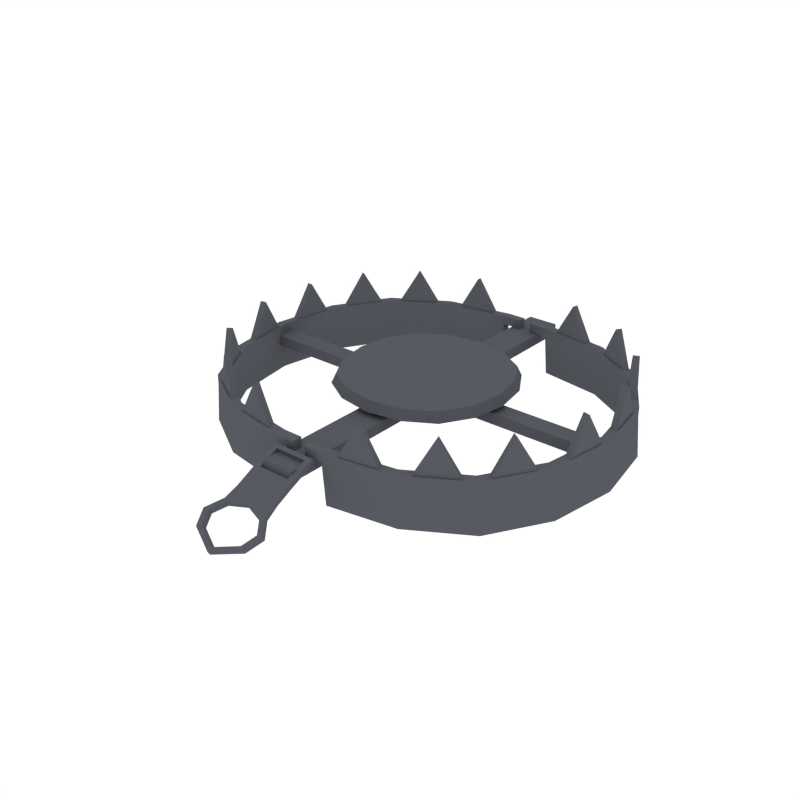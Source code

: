# Source: BearTrap_Open.blend  (saved by Blender 2.79.0; exported with 4.5.12 LTS)
import bpy
from mathutils import Matrix  # noqa: F401  (used for matrix-valued properties, if any)

bpy.ops.wm.read_factory_settings(use_empty=True)
scene = bpy.context.scene
scene.name = 'Scene'

# ---- collections
col_collection_1 = bpy.data.collections.new('Collection 1'); scene.collection.children.link(col_collection_1)

# ---- materials (node trees are filled in below, after node groups)
mat_metal = bpy.data.materials.new('Metal')
mat_metal.alpha_threshold = 0.0
mat_metal.diffuse_color = (0.09704, 0.1023, 0.1193, 1.0)
mat_metal.roughness = 0.5

# ---- node groups
ng_auto_smooth = bpy.data.node_groups.new('Auto Smooth', 'GeometryNodeTree')
_s = ng_auto_smooth.interface.new_socket(name='Geometry', in_out='OUTPUT', socket_type='NodeSocketGeometry')
_s = ng_auto_smooth.interface.new_socket(name='Geometry', in_out='INPUT', socket_type='NodeSocketGeometry')
_s = ng_auto_smooth.interface.new_socket(name='Angle', in_out='INPUT', socket_type='NodeSocketFloat')
_s.subtype = 'ANGLE'
_s.min_value = 0.0
_s.max_value = 3.142
ng_auto_smooth.is_modifier = True
_N = ng_auto_smooth.nodes; _L = ng_auto_smooth.links
n0 = _N.new('NodeGroupOutput'); n0.name = 'Group Output'; n0.location = (480, -100)
n1 = _N.new('NodeGroupInput'); n1.name = 'Group Input'; n1.location = (-420, -300)
n2 = _N.new('NodeGroupInput'); n2.name = 'Group Input.001'; n2.location = (-60, -100)
n3 = _N.new('GeometryNodeSetShadeSmooth'); n3.name = 'Set Shade Smooth'; n3.location = (120, -100)
n3.domain = 'EDGE'
n4 = _N.new('GeometryNodeSetShadeSmooth'); n4.name = 'Set Shade Smooth.001'; n4.location = (300, -100)
n5 = _N.new('GeometryNodeInputMeshEdgeAngle'); n5.name = 'Edge Angle'; n5.location = (-420, -220)
n6 = _N.new('GeometryNodeInputEdgeSmooth'); n6.name = 'Is Edge Smooth'; n6.location = (-60, -160)
n7 = _N.new('GeometryNodeInputShadeSmooth'); n7.name = 'Is Face Smooth'; n7.location = (-240, -340)
n8 = _N.new('FunctionNodeBooleanMath'); n8.name = 'Boolean Math'; n8.location = (-60, -220)
n9 = _N.new('FunctionNodeCompare'); n9.name = 'Compare'; n9.location = (-240, -180)
n9.operation = 'LESS_EQUAL'
_L.new(n5.outputs[0], n9.inputs[0])
_L.new(n4.outputs[0], n0.inputs[0])
_L.new(n1.outputs[1], n9.inputs[1])
_L.new(n9.outputs[0], n8.inputs[0])
_L.new(n7.outputs[0], n8.inputs[1])
_L.new(n2.outputs[0], n3.inputs[0])
_L.new(n6.outputs[0], n3.inputs[1])
_L.new(n3.outputs[0], n4.inputs[0])
_L.new(n8.outputs[0], n3.inputs[2])
n0.is_active_output = True

# ---- material node trees

# ---- world
world_world = bpy.data.worlds.new('World'); scene.world = world_world
world_world.color = (1.0, 1.0, 1.0)
world_world.use_sun_shadow = False
world_world.sun_shadow_jitter_overblur = 0.0
world_world.cycles.sampling_method = 'NONE'
world_world.cycles.sample_map_resolution = 256

# ---- meshes
me_cube_033 = bpy.data.meshes.new('Cube.033')
me_cube_033.from_pydata([(-0.7077, 0.0362, 0.1106), (-0.7077, 0.0362, 0.152), (0.7077, 0.0362, 0.1106), (0.7077, 0.0362, 0.152), (-0.7077, -0.0362, 0.1106), (-0.7077, -0.0362, 0.152), (0.7077, -0.0362, 0.1106), (0.7077, -0.0362, 0.152), (-0.664, -0.2431, 0.1542), (-0.7045, 7.834e-15, 0.1542), (-0.664, 0.2431, 0.1542), (-0.3399, 0.5672, 0.1542), (-0.09684, 0.6077, 0.1542), (-0.09684, -0.6077, 0.1542), (-0.3399, -0.5672, 0.1542), (-0.5424, -0.4456, 0.1542), (-0.5424, 0.4456, 0.1542), (-0.6952, -0.2571, 0.1531), (-0.7381, 5.876e-15, 0.1531), (-0.6952, 0.2571, 0.1531), (-0.3524, 0.5999, 0.1531), (-0.09525, 0.6428, 0.1531), (-0.09525, -0.6428, 0.1531), (-0.3524, -0.5999, 0.1531), (-0.5667, -0.4714, 0.1531), (-0.5667, 0.4714, 0.1531), (-0.02391, 0.6077, 0.1542), (-0.02391, -0.6077, 0.1542), (-0.02351, 0.6428, 0.1531), (-0.02351, -0.6428, 0.1531), (-0.5424, -0.4456, 0.1882), (-0.664, -0.2431, 0.1882), (-0.7045, 7.834e-15, 0.1882), (-0.664, 0.2431, 0.1882), (-0.5424, 0.4456, 0.1882), (-0.3399, 0.5672, 0.1882), (-0.09684, 0.6077, 0.1882), (-0.09684, -0.6077, 0.1882), (-0.3399, -0.5672, 0.1882), (-0.5667, -0.4714, 0.1865), (-0.6952, -0.2571, 0.1865), (-0.7381, 5.876e-15, 0.1865), (-0.6952, 0.2571, 0.1865), (-0.5667, 0.4714, 0.1865), (-0.3524, 0.5999, 0.1865), (-0.09525, 0.6428, 0.1865), (-0.09525, -0.6428, 0.1865), (-0.3524, -0.5999, 0.1865), (-0.02351, 0.6428, 0.1865), (-0.02391, 0.6077, 0.1882), (-0.02391, -0.6077, 0.1882), (-0.02351, -0.6428, 0.1865), (-0.5562, -0.4456, 0.003234), (-0.6778, -0.2431, 0.003234), (-0.7183, 5.876e-15, 0.003234), (-0.6778, 0.2431, 0.003234), (-0.5562, 0.4456, 0.003234), (-0.3537, 0.5672, 0.003234), (-0.1106, 0.6077, 0.003234), (-0.1106, -0.6077, 0.003234), (-0.3537, -0.5672, 0.003234), (-0.5804, -0.4714, 0.002152), (-0.709, -0.2571, 0.002152), (-0.7519, 3.917e-15, 0.002152), (-0.709, 0.2571, 0.002152), (-0.5804, 0.4714, 0.002152), (-0.3662, 0.5999, 0.002152), (-0.109, 0.6428, 0.002152), (-0.109, -0.6428, 0.002152), (-0.3662, -0.5999, 0.002152), (-0.136, -0.6066, 0.1659), (-0.3024, -0.5789, 0.1659), (-0.135, -0.6307, 0.1648), (-0.311, -0.6013, 0.1648), (-0.2192, -0.5928, 0.3152), (-0.5189, -0.4655, 0.1659), (-0.223, -0.616, 0.3141), (-0.3735, -0.551, 0.1659), (-0.3811, -0.5738, 0.1648), (-0.5349, -0.4834, 0.1648), (-0.4462, -0.5082, 0.3152), (-0.458, -0.5286, 0.3141), (-0.6491, -0.28, 0.1659), (-0.5617, -0.4243, 0.1659), (-0.5792, -0.4408, 0.1648), (-0.6717, -0.2882, 0.1648), (-0.6054, -0.3522, 0.3152), (-0.6255, -0.3645, 0.3141), (-0.7052, -0.02277, 0.1659), (-0.6787, -0.1893, 0.1659), (-0.7011, -0.198, 0.1648), (-0.7292, -0.02178, 0.1648), (-0.6919, -0.106, 0.3152), (-0.7152, -0.1099, 0.3141), (-0.672, 0.2195, 0.1659), (-0.699, 0.05306, 0.1659), (-0.723, 0.05187, 0.1648), (-0.6944, 0.228, 0.1648), (-0.6855, 0.1363, 0.3152), (-0.7087, 0.1399, 0.3141), (-0.5592, 0.4253, 0.1659), (-0.6472, 0.2814, 0.1659), (-0.6699, 0.2894, 0.1648), (-0.5768, 0.4416, 0.1648), (-0.6032, 0.3534, 0.3152), (-0.6234, 0.3655, 0.3141), (-0.3761, 0.5536, 0.1659), (-0.52, 0.4655, 0.1659), (-0.5365, 0.483, 0.1648), (-0.3844, 0.5761, 0.1648), (-0.4481, 0.5096, 0.3152), (-0.4605, 0.5296, 0.3141), (-0.1359, 0.6064, 0.1659), (-0.3024, 0.5793, 0.1659), (-0.3111, 0.6017, 0.1648), (-0.135, 0.6304, 0.1648), (-0.2191, 0.5928, 0.3152), (-0.223, 0.616, 0.3141), (0.664, -0.2431, 0.1542), (0.7045, -7.834e-15, 0.1542), (0.664, 0.2431, 0.1542), (0.3399, 0.5672, 0.1542), (0.09684, 0.6077, 0.1542), (0.09684, -0.6077, 0.1542), (0.3399, -0.5672, 0.1542), (0.5424, -0.4456, 0.1542), (0.5424, 0.4456, 0.1542), (0.6952, -0.2571, 0.1531), (0.7381, -5.876e-15, 0.1531), (0.6952, 0.2571, 0.1531), (0.3524, 0.5999, 0.1531), (0.09525, 0.6428, 0.1531), (0.09525, -0.6428, 0.1531), (0.3524, -0.5999, 0.1531), (0.5667, -0.4714, 0.1531), (0.5667, 0.4714, 0.1531), (0.02391, 0.6077, 0.1542), (0.02391, -0.6077, 0.1542), (0.02351, 0.6428, 0.1531), (0.02351, -0.6428, 0.1531), (0.5424, -0.4456, 0.1882), (0.664, -0.2431, 0.1882), (0.7045, -7.834e-15, 0.1882), (0.664, 0.2431, 0.1882), (0.5424, 0.4456, 0.1882), (0.3399, 0.5672, 0.1882), (0.09684, 0.6077, 0.1882), (0.09684, -0.6077, 0.1882), (0.3399, -0.5672, 0.1882), (0.5667, -0.4714, 0.1865), (0.6952, -0.2571, 0.1865), (0.7381, -5.876e-15, 0.1865), (0.6952, 0.2571, 0.1865), (0.5667, 0.4714, 0.1865), (0.3524, 0.5999, 0.1865), (0.09525, 0.6428, 0.1865), (0.09525, -0.6428, 0.1865), (0.3524, -0.5999, 0.1865), (0.02351, 0.6428, 0.1865), (0.02391, 0.6077, 0.1882), (0.02391, -0.6077, 0.1882), (0.02351, -0.6428, 0.1865), (0.5562, -0.4456, 0.003234), (0.6778, -0.2431, 0.003234), (0.7183, -5.876e-15, 0.003234), (0.6778, 0.2431, 0.003234), (0.5562, 0.4456, 0.003234), (0.3537, 0.5672, 0.003234), (0.1106, 0.6077, 0.003234), (0.1106, -0.6077, 0.003234), (0.3537, -0.5672, 0.003234), (0.5804, -0.4714, 0.002152), (0.709, -0.2571, 0.002152), (0.7519, -3.917e-15, 0.002152), (0.709, 0.2571, 0.002152), (0.5804, 0.4714, 0.002152), (0.3662, 0.5999, 0.002152), (0.109, 0.6428, 0.002152), (0.109, -0.6428, 0.002152), (0.3662, -0.5999, 0.002152), (0.136, -0.6066, 0.1659), (0.3024, -0.5789, 0.1659), (0.135, -0.6307, 0.1648), (0.311, -0.6013, 0.1648), (0.2192, -0.5928, 0.3152), (0.5189, -0.4655, 0.1659), (0.223, -0.616, 0.3141), (0.3735, -0.551, 0.1659), (0.3811, -0.5738, 0.1648), (0.5349, -0.4834, 0.1648), (0.4462, -0.5082, 0.3152), (0.458, -0.5286, 0.3141), (0.6491, -0.28, 0.1659), (0.5617, -0.4243, 0.1659), (0.5792, -0.4408, 0.1648), (0.6717, -0.2882, 0.1648), (0.6054, -0.3522, 0.3152), (0.6255, -0.3645, 0.3141), (0.7052, -0.02277, 0.1659), (0.6787, -0.1893, 0.1659), (0.7011, -0.198, 0.1648), (0.7292, -0.02178, 0.1648), (0.6919, -0.106, 0.3152), (0.7152, -0.1099, 0.3141), (0.672, 0.2195, 0.1659), (0.699, 0.05306, 0.1659), (0.723, 0.05187, 0.1648), (0.6944, 0.228, 0.1648), (0.6855, 0.1363, 0.3152), (0.7087, 0.1399, 0.3141), (0.5592, 0.4253, 0.1659), (0.6472, 0.2814, 0.1659), (0.6699, 0.2894, 0.1648), (0.5768, 0.4416, 0.1648), (0.6032, 0.3534, 0.3152), (0.6234, 0.3655, 0.3141), (0.3761, 0.5536, 0.1659), (0.52, 0.4655, 0.1659), (0.5365, 0.483, 0.1648), (0.3844, 0.5761, 0.1648), (0.4481, 0.5096, 0.3152), (0.4605, 0.5296, 0.3141), (0.1359, 0.6064, 0.1659), (0.3024, 0.5793, 0.1659), (0.3111, 0.6017, 0.1648), (0.135, 0.6304, 0.1648), (0.2191, 0.5928, 0.3152), (0.223, 0.616, 0.3141), (0.0, 0.0, 0.1795), (-1.959e-15, 0.154, 0.1876), (-0.154, 1.469e-15, 0.1876), (1.959e-15, -0.154, 0.1876), (0.154, -1.469e-15, 0.1876), (0.1438, 0.1438, 0.1876), (-0.1438, 0.1438, 0.1876), (-0.1438, -0.1438, 0.1876), (0.1438, -0.1438, 0.1876), (-0.2875, -0.1232, 0.2074), (-0.308, 2.938e-15, 0.2074), (-0.2875, 0.1232, 0.2074), (-0.1232, 0.2875, 0.2074), (-3.917e-15, 0.308, 0.2074), (0.1232, 0.2875, 0.2074), (0.2875, 0.1232, 0.2074), (0.308, -2.938e-15, 0.2074), (0.2875, -0.1232, 0.2074), (0.1232, -0.2875, 0.2074), (3.917e-15, -0.308, 0.2074), (-0.1232, -0.2875, 0.2074), (-0.2259, -0.2259, 0.2074), (-0.2259, 0.2259, 0.2074), (0.2259, -0.2259, 0.2074), (0.2259, 0.2259, 0.2074), (0.0, 0.0, 0.1414), (-1.469e-15, 0.1627, 0.15), (-2.938e-15, 0.3254, 0.1709), (0.1518, 0.1518, 0.15), (0.1627, -1.469e-15, 0.15), (0.3037, 0.1302, 0.1709), (0.1302, 0.3037, 0.1709), (-0.1627, 1.469e-15, 0.15), (-0.3254, 2.938e-15, 0.1709), (-0.1518, 0.1518, 0.15), (-0.1302, 0.3037, 0.1709), (-0.3037, 0.1302, 0.1709), (1.469e-15, -0.1627, 0.15), (2.938e-15, -0.3254, 0.1709), (-0.1518, -0.1518, 0.15), (-0.3037, -0.1302, 0.1709), (-0.1302, -0.3037, 0.1709), (0.3254, -2.938e-15, 0.1709), (0.1518, -0.1518, 0.15), (0.1302, -0.3037, 0.1709), (0.3037, -0.1302, 0.1709), (-0.2386, -0.2386, 0.1709), (-0.2386, 0.2386, 0.1709), (0.2386, 0.2386, 0.1709), (0.2386, -0.2386, 0.1709), (-0.05966, -0.7409, 0.1106), (-0.05966, -0.7409, 0.152), (-0.05966, 0.7409, 0.1106), (-0.05966, 0.7409, 0.152), (0.05966, -0.7409, 0.1106), (0.05966, -0.7409, 0.152), (0.05966, 0.7409, 0.1106), (0.05966, 0.7409, 0.152), (-0.08211, -0.8342, 0.09331), (-0.08211, -0.6679, 0.1732), (0.08211, -0.8342, 0.09331), (0.08211, -0.6679, 0.1732), (-0.08868, -0.8835, 0.06873), (0.08868, -0.8835, 0.06873), (-0.1292, -0.9362, 0.0427), (0.1292, -0.9362, 0.0427), (-0.103, -0.9922, 0.01482), (0.103, -0.9922, 0.01482), (-0.08211, -0.7697, 0.1258), (0.08211, -0.7697, 0.1258), (-0.06018, -0.7561, 0.1321), (-0.06018, -0.6815, 0.1668), (0.06018, -0.6815, 0.1668), (0.06018, -0.7561, 0.1321), (-0.08211, -0.7636, 0.1095), (-0.08211, -0.6618, 0.1569), (0.08211, -0.7636, 0.1095), (0.08211, -0.8251, 0.07848), (-0.08211, -0.8251, 0.07848), (0.08211, -0.6618, 0.1569), (-0.08868, -0.8745, 0.05391), (0.08868, -0.8745, 0.05391), (-0.1292, -0.9271, 0.02788), (0.1292, -0.9271, 0.02788), (-0.103, -0.9832, -1.509e-06), (0.103, -0.9832, -1.509e-06), (-0.06018, -0.75, 0.1158), (-0.06018, -0.6754, 0.1506), (0.06018, -0.6754, 0.1506), (0.06018, -0.75, 0.1158), (1.175e-14, -0.8342, 0.09331), (7.834e-15, -0.8569, 0.08198), (0.06971, -0.8865, 0.04795), (1.175e-14, -1.04, -0.009292), (7.834e-15, -0.7697, 0.1258), (1.175e-14, -0.7561, 0.1321), (7.834e-15, -0.8251, 0.07848), (7.834e-15, -0.8479, 0.06716), (1.175e-14, -1.031, -0.02412), (7.834e-15, -0.7636, 0.1095), (7.834e-15, -0.75, 0.1158), (1.175e-14, -0.8712, 0.07489), (0.07338, -0.8932, 0.06393), (1.175e-14, -0.8656, 0.05837), (0.1069, -0.9368, 0.04239), (-0.07338, -0.8932, 0.06393), (-0.1069, -0.9368, 0.04239), (7.834e-15, -1.023, -0.0006367), (0.08525, -0.9832, 0.01932), (-0.08525, -0.9832, 0.01932), (0.1015, -0.9279, 0.02749), (-0.06971, -0.8865, 0.04795), (-0.1015, -0.9279, 0.02749), (7.834e-15, -1.01, -0.01338), (0.08098, -0.9719, 0.005574), (-0.08098, -0.9719, 0.005574)], [], [(0, 1, 3, 2), (2, 3, 7, 6), (6, 7, 5, 4), (4, 5, 1, 0), (2, 6, 4, 0), (7, 3, 1, 5), (8, 15, 52, 53), (15, 14, 60, 52), (22, 23, 69, 68), (14, 13, 59, 60), (20, 21, 67, 66), (12, 11, 57, 58), (25, 20, 66, 65), (11, 16, 56, 57), (22, 13, 27, 29), (12, 21, 28, 26), (35, 44, 43, 34), (33, 42, 41, 32), (31, 40, 39, 30), (30, 39, 47, 38), (36, 45, 44, 35), (34, 43, 42, 33), (32, 41, 40, 31), (38, 47, 46, 37), (46, 51, 50, 37), (36, 49, 48, 45), (11, 35, 34, 16), (25, 43, 44, 20), (29, 51, 46, 22), (12, 36, 35, 11), (20, 44, 45, 21), (13, 37, 50, 27), (14, 38, 37, 13), (22, 46, 47, 23), (26, 49, 36, 12), (15, 30, 38, 14), (8, 31, 30, 15), (23, 47, 39, 24), (21, 45, 48, 28), (24, 39, 40, 17), (9, 32, 31, 8), (17, 40, 41, 18), (10, 33, 32, 9), (18, 41, 42, 19), (28, 48, 49, 26), (16, 34, 33, 10), (19, 42, 43, 25), (27, 50, 51, 29), (57, 56, 65, 66), (55, 54, 63, 64), (53, 52, 61, 62), (52, 60, 69, 61), (58, 57, 66, 67), (56, 55, 64, 65), (54, 53, 62, 63), (60, 59, 68, 69), (23, 24, 61, 69), (24, 17, 62, 61), (21, 12, 58, 67), (9, 8, 53, 54), (17, 18, 63, 62), (13, 22, 68, 59), (10, 9, 54, 55), (18, 19, 64, 63), (16, 10, 55, 56), (19, 25, 65, 64), (71, 70, 72, 73), (75, 77, 78, 79), (71, 73, 76, 74), (70, 71, 74), (72, 70, 74, 76), (73, 72, 76), (75, 79, 81, 80), (77, 75, 80), (78, 77, 80, 81), (79, 78, 81), (82, 83, 84, 85), (82, 85, 87, 86), (83, 82, 86), (84, 83, 86, 87), (85, 84, 87), (88, 89, 90, 91), (88, 91, 93, 92), (89, 88, 92), (90, 89, 92, 93), (91, 90, 93), (94, 95, 96, 97), (94, 97, 99, 98), (95, 94, 98), (96, 95, 98, 99), (97, 96, 99), (100, 101, 102, 103), (100, 103, 105, 104), (101, 100, 104), (102, 101, 104, 105), (103, 102, 105), (106, 107, 108, 109), (106, 109, 111, 110), (107, 106, 110), (108, 107, 110, 111), (109, 108, 111), (112, 113, 114, 115), (112, 115, 117, 116), (113, 112, 116), (114, 113, 116, 117), (115, 114, 117), (118, 163, 162, 125), (125, 162, 170, 124), (132, 178, 179, 133), (124, 170, 169, 123), (130, 176, 177, 131), (122, 168, 167, 121), (135, 175, 176, 130), (121, 167, 166, 126), (132, 139, 137, 123), (122, 136, 138, 131), (145, 144, 153, 154), (143, 142, 151, 152), (141, 140, 149, 150), (140, 148, 157, 149), (146, 145, 154, 155), (144, 143, 152, 153), (142, 141, 150, 151), (148, 147, 156, 157), (156, 147, 160, 161), (146, 155, 158, 159), (121, 126, 144, 145), (135, 130, 154, 153), (139, 132, 156, 161), (122, 121, 145, 146), (130, 131, 155, 154), (123, 137, 160, 147), (124, 123, 147, 148), (132, 133, 157, 156), (136, 122, 146, 159), (125, 124, 148, 140), (118, 125, 140, 141), (133, 134, 149, 157), (131, 138, 158, 155), (134, 127, 150, 149), (119, 118, 141, 142), (127, 128, 151, 150), (120, 119, 142, 143), (128, 129, 152, 151), (138, 136, 159, 158), (126, 120, 143, 144), (129, 135, 153, 152), (137, 139, 161, 160), (167, 176, 175, 166), (165, 174, 173, 164), (163, 172, 171, 162), (162, 171, 179, 170), (168, 177, 176, 167), (166, 175, 174, 165), (164, 173, 172, 163), (170, 179, 178, 169), (133, 179, 171, 134), (134, 171, 172, 127), (131, 177, 168, 122), (119, 164, 163, 118), (127, 172, 173, 128), (123, 169, 178, 132), (120, 165, 164, 119), (128, 173, 174, 129), (126, 166, 165, 120), (129, 174, 175, 135), (181, 183, 182, 180), (185, 189, 188, 187), (181, 184, 186, 183), (180, 184, 181), (182, 186, 184, 180), (183, 186, 182), (185, 190, 191, 189), (187, 190, 185), (188, 191, 190, 187), (189, 191, 188), (192, 195, 194, 193), (192, 196, 197, 195), (193, 196, 192), (194, 197, 196, 193), (195, 197, 194), (198, 201, 200, 199), (198, 202, 203, 201), (199, 202, 198), (200, 203, 202, 199), (201, 203, 200), (204, 207, 206, 205), (204, 208, 209, 207), (205, 208, 204), (206, 209, 208, 205), (207, 209, 206), (210, 213, 212, 211), (210, 214, 215, 213), (211, 214, 210), (212, 215, 214, 211), (213, 215, 212), (216, 219, 218, 217), (216, 220, 221, 219), (217, 220, 216), (218, 221, 220, 217), (219, 221, 218), (222, 225, 224, 223), (222, 226, 227, 225), (223, 226, 222), (224, 227, 226, 223), (225, 227, 224), (228, 232, 233, 229), (229, 233, 242, 241), (232, 244, 243, 233), (233, 243, 252, 242), (228, 229, 234, 230), (230, 234, 239, 238), (229, 241, 240, 234), (234, 240, 250, 239), (228, 230, 235, 231), (231, 235, 248, 247), (230, 238, 237, 235), (235, 237, 249, 248), (228, 231, 236, 232), (232, 236, 245, 244), (231, 247, 246, 236), (236, 246, 251, 245), (253, 254, 256, 257), (254, 255, 259, 256), (257, 256, 258, 270), (256, 259, 276, 258), (253, 260, 262, 254), (260, 261, 264, 262), (254, 262, 263, 255), (262, 264, 275, 263), (253, 265, 267, 260), (265, 266, 269, 267), (260, 267, 268, 261), (267, 269, 274, 268), (253, 257, 271, 265), (257, 270, 273, 271), (265, 271, 272, 266), (271, 273, 277, 272), (245, 273, 270, 244), (250, 275, 264, 239), (251, 277, 273, 245), (240, 263, 275, 250), (246, 272, 277, 251), (241, 255, 263, 240), (247, 266, 272, 246), (242, 259, 255, 241), (248, 269, 266, 247), (252, 276, 259, 242), (237, 268, 274, 249), (249, 274, 269, 248), (243, 258, 276, 252), (238, 261, 268, 237), (244, 270, 258, 243), (239, 264, 261, 238), (278, 279, 281, 280), (280, 281, 285, 284), (284, 285, 283, 282), (282, 283, 279, 278), (280, 284, 282, 278), (285, 281, 279, 283), (322, 297, 301, 323), (318, 286, 290, 319), (291, 319, 329, 330), (293, 291, 330, 332), (318, 322, 296, 286), (327, 328, 317, 304), (287, 296, 298, 299), (289, 287, 299, 300), (297, 289, 300, 301), (324, 325, 308, 306), (310, 308, 339, 340), (311, 313, 342, 338), (324, 306, 302, 327), (303, 315, 314, 302), (307, 316, 315, 303), (304, 317, 316, 307), (293, 311, 309, 291), (288, 305, 304, 297), (298, 314, 315, 299), (290, 308, 310, 292), (299, 315, 316, 300), (321, 326, 313, 295), (289, 307, 303, 287), (300, 316, 317, 301), (295, 313, 311, 293), (323, 328, 314, 298), (292, 310, 312, 294), (291, 309, 305, 288), (296, 302, 306, 286), (286, 306, 308, 290), (297, 304, 307, 289), (287, 303, 302, 296), (301, 317, 328, 323), (294, 312, 326, 321), (305, 324, 327, 304), (325, 309, 320, 331), (309, 311, 338, 320), (305, 309, 325, 324), (302, 314, 328, 327), (288, 297, 322, 318), (321, 295, 336, 335), (319, 290, 333, 329), (288, 318, 319, 291), (296, 322, 323, 298), (330, 320, 338, 332), (330, 329, 331, 320), (329, 333, 339, 331), (340, 339, 333, 334), (295, 293, 332, 336), (290, 292, 334, 333), (294, 321, 335, 337), (292, 294, 337, 334), (326, 312, 343, 341), (308, 325, 331, 339), (312, 310, 340, 343), (313, 326, 341, 342), (332, 338, 342, 336), (336, 342, 341, 335), (335, 341, 343, 337), (337, 343, 340, 334)])
me_cube_033.polygons.foreach_set('use_smooth', [True] * 320)
me_cube_033.materials.append(mat_metal)
me_cube_033.use_remesh_preserve_volume = False
me_cube_033.use_remesh_preserve_attributes = False
me_cube_033.use_mirror_vertex_groups = False
me_cube_033.update()

# ---- objects
ob_beartrap_open = bpy.data.objects.new('BearTrap_Open', me_cube_033)

# ---- transforms, parenting, visibility, modifiers, constraints
ob_beartrap_open.location = (0.0, 0.0, 0.0)
ob_beartrap_open.scale = (0.7958, 0.7958, 0.7958)
ob_beartrap_open.lineart.crease_threshold = 0.0
_m = ob_beartrap_open.modifiers.new('Auto Smooth', 'NODES')
_m.node_group = ng_auto_smooth
_gi = [s.identifier for s in ng_auto_smooth.interface.items_tree if s.item_type == 'SOCKET' and s.in_out == 'INPUT']
_m[_gi[1]] = 0.5236  # Angle

# ---- collection membership
col_collection_1.objects.link(ob_beartrap_open)

# ---- scene / render settings (as saved in the file)
scene.frame_start = 1; scene.frame_end = 250; scene.frame_set(0)
scene.render.engine = 'CYCLES'
scene.render.resolution_x = 1000
scene.render.resolution_y = 1000
scene.render.dither_intensity = 0.0
scene.cycles.samples = 200
scene.cycles.sampling_pattern = 'TABULATED_SOBOL'
scene.cycles.light_sampling_threshold = 0.0
scene.cycles.use_adaptive_sampling = False
scene.cycles.use_light_tree = False
scene.cycles.caustics_reflective = False
scene.cycles.caustics_refractive = False
scene.cycles.blur_glossy = 0.0
scene.cycles.max_bounces = 2
scene.cycles.pixel_filter_type = 'GAUSSIAN'
scene.cycles.sample_clamp_indirect = 0.0
scene.view_settings.view_transform = 'Standard'
bpy.context.view_layer.update()

# ---- added for rendering (the .blend has no active camera): camera
cam_auto = bpy.data.cameras.new('AutoCamera')
cam_auto.lens = 50.0
cam_auto.sensor_width = 36.0
cam_auto.clip_end = 1000.0
ob_auto_camera = bpy.data.objects.new('AutoCamera', cam_auto)
scene.collection.objects.link(ob_auto_camera)
ob_auto_camera.location = (1.73446, -2.20055, 1.5034)
ob_auto_camera.rotation_euler = (1.09748, -7.21219e-08, 0.694738)
scene.camera = ob_auto_camera
bpy.context.view_layer.update()
